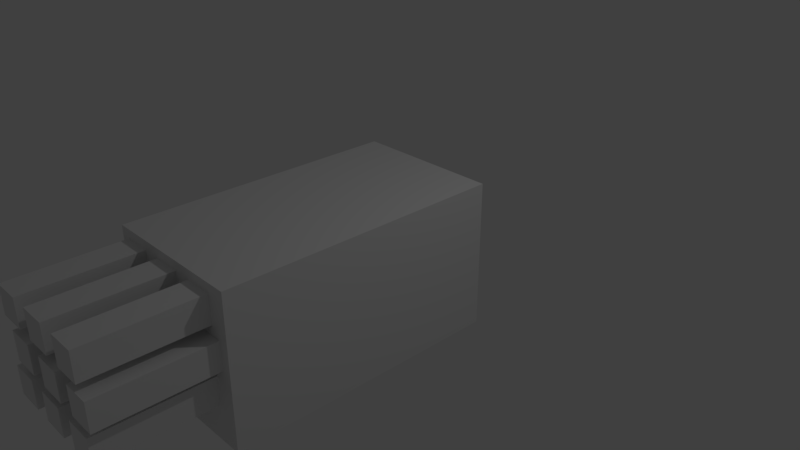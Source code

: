 # Source: launchertop.blend  (saved by Blender 2.79.0; exported with 4.5.12 LTS)
import bpy
from mathutils import Matrix  # noqa: F401  (used for matrix-valued properties, if any)

bpy.ops.wm.read_factory_settings(use_empty=True)
scene = bpy.context.scene
scene.name = 'Scene'

# ---- collections
col_collection_1 = bpy.data.collections.new('Collection 1'); scene.collection.children.link(col_collection_1)

# ---- materials (node trees are filled in below, after node groups)
mat_material = bpy.data.materials.new('Material')
mat_material.alpha_threshold = 0.0
mat_material.use_transparent_shadow = False
mat_material.roughness = 0.5
mat_material.line_color = (0.0, 0.0, 0.0, 1.0)

# ---- material node trees

# ---- world
world_world = bpy.data.worlds.new('World'); scene.world = world_world
world_world.color = (0.05088, 0.05088, 0.05088)
world_world.use_sun_shadow = False
world_world.sun_shadow_jitter_overblur = 0.0
world_world.cycles.sampling_method = 'MANUAL'

# ---- cameras
cam_camera = bpy.data.cameras.new('Camera')
cam_camera.clip_end = 100.0
cam_camera.lens = 35.0
cam_camera.sensor_width = 32.0
cam_camera.sensor_height = 18.0
cam_camera.ortho_scale = 7.314
cam_camera.dof.focus_distance = 0.0
cam_camera.dof.aperture_fstop = 128.0

# ---- lights
light_lamp = bpy.data.lights.new('Lamp', 'POINT')
light_lamp.transmission_factor = 0.0
light_lamp.cutoff_distance = 30.0
light_lamp.energy = 100.0
light_lamp.shadow_buffer_clip_start = 1.001
light_lamp.shadow_soft_size = 0.1
light_lamp.shadow_maximum_resolution = 0.006
light_lamp.use_absolute_resolution = True

# ---- meshes
me_cube = bpy.data.meshes.new('Cube')
me_cube.from_pydata([(1.0, 1.0, -1.0), (1.0, -1.0, -1.0), (-1.0, -1.0, -1.0), (-1.0, 1.0, -1.0), (1.0, 1.0, 1.0), (1.0, -1.0, 1.0), (-1.0, -1.0, 1.0), (-1.0, 1.0, 1.0), (1.0, -2.773, -1.0), (-1.0, -2.773, -1.0), (1.0, -2.773, 1.0), (-1.0, -2.773, 1.0), (-4.768e-07, -2.773, -1.0), (1.0, -2.773, -2.384e-07), (-1.0, -2.773, -2.384e-07), (-1.013e-06, -2.773, 1.0), (-7.749e-07, -2.773, -2.384e-07), (-0.5, -2.773, -1.0), (1.0, -2.773, 0.5), (-1.0, -2.773, 0.5), (-0.5, -2.773, 1.0), (0.5, -2.773, -1.0), (1.0, -2.773, -0.5), (-1.0, -2.773, -0.5), (0.5, -2.773, 1.0), (-0.5, -2.773, -2.384e-07), (0.5, -2.773, -2.384e-07), (-6.258e-07, -2.773, -0.5), (-8.941e-07, -2.773, 0.5), (0.5, -2.773, 0.5), (0.5, -2.773, -0.5), (-0.5, -2.773, -0.5), (-0.5, -2.773, 0.5), (-0.75, -2.773, -1.0), (1.0, -2.773, 0.75), (-1.0, -2.773, 0.75), (-0.75, -2.773, 1.0), (0.25, -2.773, -1.0), (1.0, -2.773, -0.25), (-1.0, -2.773, -0.25), (0.25, -2.773, 1.0), (-0.75, -2.773, -2.384e-07), (0.25, -2.773, -2.384e-07), (-5.513e-07, -2.773, -0.75), (-8.345e-07, -2.773, 0.25), (-0.25, -2.773, -1.0), (1.0, -2.773, 0.25), (-1.0, -2.773, 0.25), (-0.25, -2.773, 1.0), (0.75, -2.773, -1.0), (1.0, -2.773, -0.75), (-1.0, -2.773, -0.75), (0.75, -2.773, 1.0), (-0.25, -2.773, -2.384e-07), (0.75, -2.773, -2.384e-07), (-7.004e-07, -2.773, -0.25), (-9.537e-07, -2.773, 0.75), (0.25, -2.773, 0.5), (0.75, -2.773, 0.5), (0.5, -2.773, 0.25), (0.5, -2.773, 0.75), (0.25, -2.773, -0.5), (0.75, -2.773, -0.5), (0.5, -2.773, -0.75), (0.5, -2.773, -0.25), (-0.75, -2.773, -0.5), (-0.25, -2.773, -0.5), (-0.5, -2.773, -0.75), (-0.5, -2.773, -0.25), (-0.75, -2.773, 0.5), (-0.25, -2.773, 0.5), (-0.5, -2.773, 0.25), (-0.5, -2.773, 0.75), (-0.25, -2.773, 0.75), (-0.25, -2.773, 0.25), (-0.75, -2.773, 0.25), (-0.25, -2.773, -0.25), (-0.25, -2.773, -0.75), (-0.75, -2.773, -0.75), (0.75, -2.773, -0.25), (0.75, -2.773, -0.75), (0.25, -2.773, -0.75), (0.75, -2.773, 0.75), (0.75, -2.773, 0.25), (0.25, -2.773, 0.25), (0.25, -2.773, 0.75), (0.25, -2.773, -0.25), (-0.75, -2.773, -0.25), (-0.75, -2.773, 0.75), (-0.875, -2.773, -1.0), (1.0, -2.773, 0.875), (-1.0, -2.773, 0.875), (-0.875, -2.773, 1.0), (0.125, -2.773, -1.0), (1.0, -2.773, -0.125), (-1.0, -2.773, -0.125), (0.125, -2.773, 1.0), (-0.875, -2.773, -2.384e-07), (0.125, -2.773, -2.384e-07), (-5.141e-07, -2.773, -0.875), (-8.047e-07, -2.773, 0.125), (-0.375, -2.773, -1.0), (1.0, -2.773, 0.375), (-1.0, -2.773, 0.375), (-0.375, -2.773, 1.0), (0.625, -2.773, -1.0), (1.0, -2.773, -0.625), (-1.0, -2.773, -0.625), (0.625, -2.773, 1.0), (-0.375, -2.773, -2.384e-07), (0.625, -2.773, -2.384e-07), (-6.631e-07, -2.773, -0.375), (-9.239e-07, -2.773, 0.625), (0.125, -2.773, 0.5), (0.625, -2.773, 0.5), (0.5, -2.773, 0.125), (0.5, -2.773, 0.625), (0.125, -2.773, -0.5), (0.625, -2.773, -0.5), (0.5, -2.773, -0.875), (0.5, -2.773, -0.375), (-0.875, -2.773, -0.5), (-0.375, -2.773, -0.5), (-0.5, -2.773, -0.875), (-0.5, -2.773, -0.375), (-0.875, -2.773, 0.5), (-0.375, -2.773, 0.5), (-0.5, -2.773, 0.125), (-0.5, -2.773, 0.625), (-0.625, -2.773, -1.0), (1.0, -2.773, 0.625), (-1.0, -2.773, 0.625), (-0.625, -2.773, 1.0), (0.375, -2.773, -1.0), (1.0, -2.773, -0.375), (-1.0, -2.773, -0.375), (0.375, -2.773, 1.0), (-0.625, -2.773, -2.384e-07), (0.375, -2.773, -2.384e-07), (-5.886e-07, -2.773, -0.625), (-8.643e-07, -2.773, 0.375), (-0.125, -2.773, -1.0), (1.0, -2.773, 0.125), (-1.0, -2.773, 0.125), (-0.125, -2.773, 1.0), (0.875, -2.773, -1.0), (1.0, -2.773, -0.875), (-1.0, -2.773, -0.875), (0.875, -2.773, 1.0), (-0.125, -2.773, -2.384e-07), (0.875, -2.773, -2.384e-07), (-7.376e-07, -2.773, -0.125), (-9.835e-07, -2.773, 0.875), (0.375, -2.773, 0.5), (0.875, -2.773, 0.5), (0.5, -2.773, 0.375), (0.5, -2.773, 0.875), (0.375, -2.773, -0.5), (0.875, -2.773, -0.5), (0.5, -2.773, -0.625), (0.5, -2.773, -0.125), (-0.625, -2.773, -0.5), (-0.125, -2.773, -0.5), (-0.5, -2.773, -0.625), (-0.5, -2.773, -0.125), (-0.625, -2.773, 0.5), (-0.125, -2.773, 0.5), (-0.5, -2.773, 0.375), (-0.5, -2.773, 0.875), (-0.375, -2.773, 0.75), (-0.125, -2.773, 0.75), (-0.25, -2.773, 0.625), (-0.25, -2.773, 0.875), (-0.375, -2.773, 0.25), (-0.125, -2.773, 0.25), (-0.25, -2.773, 0.125), (-0.25, -2.773, 0.375), (-0.875, -2.773, 0.25), (-0.625, -2.773, 0.25), (-0.75, -2.773, 0.125), (-0.75, -2.773, 0.375), (-0.375, -2.773, -0.25), (-0.125, -2.773, -0.25), (-0.25, -2.773, -0.375), (-0.25, -2.773, -0.125), (-0.375, -2.773, -0.75), (-0.125, -2.773, -0.75), (-0.25, -2.773, -0.875), (-0.25, -2.773, -0.625), (-0.875, -2.773, -0.75), (-0.625, -2.773, -0.75), (-0.75, -2.773, -0.875), (-0.75, -2.773, -0.625), (0.625, -2.773, -0.25), (0.875, -2.773, -0.25), (0.75, -2.773, -0.375), (0.75, -2.773, -0.125), (0.625, -2.773, -0.75), (0.875, -2.773, -0.75), (0.75, -2.773, -0.875), (0.75, -2.773, -0.625), (0.125, -2.773, -0.75), (0.375, -2.773, -0.75), (0.25, -2.773, -0.875), (0.25, -2.773, -0.625), (0.625, -2.773, 0.75), (0.875, -2.773, 0.75), (0.75, -2.773, 0.625), (0.75, -2.773, 0.875), (0.625, -2.773, 0.25), (0.875, -2.773, 0.25), (0.75, -2.773, 0.125), (0.75, -2.773, 0.375), (0.125, -2.773, 0.25), (0.375, -2.773, 0.25), (0.25, -2.773, 0.125), (0.25, -2.773, 0.375), (0.125, -2.773, 0.75), (0.375, -2.773, 0.75), (0.25, -2.773, 0.625), (0.25, -2.773, 0.875), (0.125, -2.773, -0.25), (0.375, -2.773, -0.25), (0.25, -2.773, -0.375), (0.25, -2.773, -0.125), (-0.875, -2.773, -0.25), (-0.625, -2.773, -0.25), (-0.75, -2.773, -0.375), (-0.75, -2.773, -0.125), (-0.875, -2.773, 0.75), (-0.625, -2.773, 0.75), (-0.75, -2.773, 0.625), (-0.75, -2.773, 0.875), (-0.625, -2.773, 0.875), (-0.625, -2.773, 0.625), (-0.875, -2.773, 0.625), (-0.625, -2.773, -0.125), (-0.625, -2.773, -0.375), (-0.875, -2.773, -0.375), (0.375, -2.773, -0.125), (0.375, -2.773, -0.375), (0.125, -2.773, -0.375), (0.375, -2.773, 0.875), (0.375, -2.773, 0.625), (0.125, -2.773, 0.625), (0.375, -2.773, 0.375), (0.375, -2.773, 0.125), (0.125, -2.773, 0.125), (0.875, -2.773, 0.375), (0.875, -2.773, 0.125), (0.625, -2.773, 0.125), (0.875, -2.773, 0.875), (0.875, -2.773, 0.625), (0.625, -2.773, 0.625), (0.375, -2.773, -0.625), (0.375, -2.773, -0.875), (0.125, -2.773, -0.875), (0.875, -2.773, -0.625), (0.875, -2.773, -0.875), (0.625, -2.773, -0.875), (0.875, -2.773, -0.125), (0.875, -2.773, -0.375), (0.625, -2.773, -0.375), (-0.625, -2.773, -0.625), (-0.625, -2.773, -0.875), (-0.875, -2.773, -0.875), (-0.125, -2.773, -0.625), (-0.125, -2.773, -0.875), (-0.375, -2.773, -0.875), (-0.125, -2.773, -0.125), (-0.125, -2.773, -0.375), (-0.375, -2.773, -0.375), (-0.625, -2.773, 0.375), (-0.625, -2.773, 0.125), (-0.875, -2.773, 0.125), (-0.125, -2.773, 0.375), (-0.125, -2.773, 0.125), (-0.375, -2.773, 0.125), (-0.125, -2.773, 0.875), (-0.125, -2.773, 0.625), (-0.375, -2.773, 0.625), (-0.375, -2.773, 0.875), (-0.375, -2.773, 0.375), (-0.875, -2.773, 0.375), (-0.375, -2.773, -0.125), (-0.375, -2.773, -0.625), (-0.875, -2.773, -0.625), (0.625, -2.773, -0.125), (0.625, -2.773, -0.625), (0.125, -2.773, -0.625), (0.625, -2.773, 0.875), (0.625, -2.773, 0.375), (0.125, -2.773, 0.375), (0.125, -2.773, 0.875), (0.125, -2.773, -0.125), (-0.875, -2.773, -0.125), (-0.875, -2.773, 0.875), (-0.125, -3.455, 0.625), (-0.125, -3.455, 0.75), (-0.25, -3.455, 0.75), (-0.25, -3.455, 0.625), (-0.375, -3.455, 0.125), (-0.375, -3.455, 0.25), (-0.5, -3.455, 0.25), (-0.5, -3.455, 0.125), (-0.625, -3.455, 0.125), (-0.625, -3.455, 0.25), (-0.75, -3.455, 0.25), (-0.75, -3.455, 0.125), (-0.125, -3.455, -0.375), (-0.125, -3.455, -0.25), (-0.25, -3.455, -0.25), (-0.25, -3.455, -0.375), (0.625, -3.455, -0.375), (0.625, -3.455, -0.25), (0.5, -3.455, -0.25), (0.5, -3.455, -0.375), (0.625, -3.455, 0.625), (0.625, -3.455, 0.75), (0.5, -3.455, 0.75), (0.5, -3.455, 0.625), (0.625, -3.455, 0.125), (0.625, -3.455, 0.25), (0.5, -3.455, 0.25), (0.5, -3.455, 0.125), (0.875, -3.455, 0.125), (0.875, -3.455, 0.25), (0.75, -3.455, 0.25), (0.75, -3.455, 0.125), (0.125, -3.455, 0.125), (0.125, -3.455, 0.25), (-8.345e-07, -3.455, 0.25), (-8.047e-07, -3.455, 0.125), (0.125, -3.455, 0.625), (0.125, -3.455, 0.75), (-9.537e-07, -3.455, 0.75), (-9.239e-07, -3.455, 0.625), (0.125, -3.455, -0.375), (0.125, -3.455, -0.25), (-7.004e-07, -3.455, -0.25), (-6.631e-07, -3.455, -0.375), (-0.625, -3.455, -0.375), (-0.625, -3.455, -0.25), (-0.75, -3.455, -0.25), (-0.75, -3.455, -0.375), (-0.625, -3.455, 0.625), (-0.625, -3.455, 0.75), (-0.75, -3.455, 0.75), (-0.75, -3.455, 0.625), (-0.625, -3.455, 0.75), (-0.625, -3.455, 0.875), (-0.75, -3.455, 0.875), (-0.75, -3.455, 0.75), (-0.5, -3.455, 0.75), (-0.5, -3.455, 0.875), (-0.625, -3.455, 0.875), (-0.625, -3.455, 0.75), (-0.625, -3.455, 0.5), (-0.625, -3.455, 0.625), (-0.75, -3.455, 0.625), (-0.75, -3.455, 0.5), (-0.5, -3.455, 0.5), (-0.5, -3.455, 0.625), (-0.625, -3.455, 0.625), (-0.625, -3.455, 0.5), (-0.5, -3.455, 0.625), (-0.5, -3.455, 0.75), (-0.625, -3.455, 0.75), (-0.625, -3.455, 0.625), (-0.75, -3.455, 0.5), (-0.75, -3.455, 0.625), (-0.875, -3.455, 0.625), (-0.875, -3.455, 0.5), (-0.75, -3.455, 0.625), (-0.75, -3.455, 0.75), (-0.875, -3.455, 0.75), (-0.875, -3.455, 0.625), (-0.625, -3.455, -0.25), (-0.625, -3.455, -0.125), (-0.75, -3.455, -0.125), (-0.75, -3.455, -0.25), (-0.5, -3.455, -0.25), (-0.5, -3.455, -0.125), (-0.625, -3.455, -0.125), (-0.625, -3.455, -0.25), (-0.625, -3.455, -0.5), (-0.625, -3.455, -0.375), (-0.75, -3.455, -0.375), (-0.75, -3.455, -0.5), (-0.5, -3.455, -0.5), (-0.5, -3.455, -0.375), (-0.625, -3.455, -0.375), (-0.625, -3.455, -0.5), (-0.5, -3.455, -0.375), (-0.5, -3.455, -0.25), (-0.625, -3.455, -0.25), (-0.625, -3.455, -0.375), (-0.75, -3.455, -0.5), (-0.75, -3.455, -0.375), (-0.875, -3.455, -0.375), (-0.875, -3.455, -0.5), (-0.75, -3.455, -0.375), (-0.75, -3.455, -0.25), (-0.875, -3.455, -0.25), (-0.875, -3.455, -0.375), (0.5, -3.455, -0.25), (0.5, -3.455, -0.125), (0.375, -3.455, -0.125), (0.375, -3.455, -0.25), (0.5, -3.455, -0.5), (0.5, -3.455, -0.375), (0.375, -3.455, -0.375), (0.375, -3.455, -0.5), (0.5, -3.455, -0.375), (0.5, -3.455, -0.25), (0.375, -3.455, -0.25), (0.375, -3.455, -0.375), (0.125, -3.455, -0.5), (0.125, -3.455, -0.375), (-6.631e-07, -3.455, -0.375), (-6.258e-07, -3.455, -0.5), (0.5, -3.455, 0.75), (0.5, -3.455, 0.875), (0.375, -3.455, 0.875), (0.375, -3.455, 0.75), (0.5, -3.455, 0.5), (0.5, -3.455, 0.625), (0.375, -3.455, 0.625), (0.375, -3.455, 0.5), (0.5, -3.455, 0.625), (0.5, -3.455, 0.75), (0.375, -3.455, 0.75), (0.375, -3.455, 0.625), (0.125, -3.455, 0.5), (0.125, -3.455, 0.625), (-9.239e-07, -3.455, 0.625), (-8.941e-07, -3.455, 0.5), (0.125, -3.455, -2.384e-07), (0.125, -3.455, 0.125), (-8.047e-07, -3.455, 0.125), (-7.749e-07, -3.455, -2.384e-07), (0.25, -3.455, -2.384e-07), (0.25, -3.455, 0.125), (0.125, -3.455, 0.125), (0.125, -3.455, -2.384e-07), (0.25, -3.455, 0.125), (0.25, -3.455, 0.25), (0.125, -3.455, 0.25), (0.125, -3.455, 0.125), (0.875, -3.455, 0.25), (0.875, -3.455, 0.375), (0.75, -3.455, 0.375), (0.75, -3.455, 0.25), (0.875, -3.455, -8.891e-07), (0.875, -3.455, 0.125), (0.75, -3.455, 0.125), (0.75, -3.455, -8.891e-07), (0.625, -3.455, -2.384e-07), (0.625, -3.455, 0.125), (0.5, -3.455, 0.125), (0.5, -3.455, -2.384e-07), (0.75, -3.455, -2.384e-07), (0.75, -3.455, 0.125), (0.625, -3.455, 0.125), (0.625, -3.455, -2.384e-07), (0.75, -3.455, 0.125), (0.75, -3.455, 0.25), (0.625, -3.455, 0.25), (0.625, -3.455, 0.125), (0.625, -3.455, 0.5), (0.625, -3.455, 0.625), (0.5, -3.455, 0.625), (0.5, -3.455, 0.5), (0.75, -3.455, 0.5), (0.75, -3.455, 0.625), (0.625, -3.455, 0.625), (0.625, -3.455, 0.5), (0.75, -3.455, 0.625), (0.75, -3.455, 0.75), (0.625, -3.455, 0.75), (0.625, -3.455, 0.625), (0.625, -3.455, -0.5), (0.625, -3.455, -0.375), (0.5, -3.455, -0.375), (0.5, -3.455, -0.5), (0.75, -3.455, -0.5), (0.75, -3.455, -0.375), (0.625, -3.455, -0.375), (0.625, -3.455, -0.5), (0.75, -3.455, -0.375), (0.75, -3.455, -0.25), (0.625, -3.455, -0.25), (0.625, -3.455, -0.375), (-0.125, -3.455, -0.25), (-0.125, -3.455, -0.125), (-0.25, -3.455, -0.125), (-0.25, -3.455, -0.25), (-7.004e-07, -3.455, -0.25), (-7.376e-07, -3.455, -0.125), (-0.125, -3.455, -0.125), (-0.125, -3.455, -0.25), (-0.125, -3.455, -0.5), (-0.125, -3.455, -0.375), (-0.25, -3.455, -0.375), (-0.25, -3.455, -0.5), (-6.258e-07, -3.455, -0.5), (-6.631e-07, -3.455, -0.375), (-0.125, -3.455, -0.375), (-0.125, -3.455, -0.5), (-6.631e-07, -3.455, -0.375), (-7.004e-07, -3.455, -0.25), (-0.125, -3.455, -0.25), (-0.125, -3.455, -0.375), (-0.625, -3.455, 0.25), (-0.625, -3.455, 0.375), (-0.75, -3.455, 0.375), (-0.75, -3.455, 0.25), (-0.5, -3.455, 0.25), (-0.5, -3.455, 0.375), (-0.625, -3.455, 0.375), (-0.625, -3.455, 0.25), (-0.625, -3.455, -2.384e-07), (-0.625, -3.455, 0.125), (-0.75, -3.455, 0.125), (-0.75, -3.455, -2.384e-07), (-0.5, -3.455, -2.384e-07), (-0.5, -3.455, 0.125), (-0.625, -3.455, 0.125), (-0.625, -3.455, -2.384e-07), (-0.5, -3.455, 0.125), (-0.5, -3.455, 0.25), (-0.625, -3.455, 0.25), (-0.625, -3.455, 0.125), (-8.345e-07, -3.455, 0.25), (-8.643e-07, -3.455, 0.375), (-0.125, -3.455, 0.375), (-0.125, -3.455, 0.25), (-7.749e-07, -3.455, -2.384e-07), (-8.047e-07, -3.455, 0.125), (-0.125, -3.455, 0.125), (-0.125, -3.455, -2.384e-07), (-8.047e-07, -3.455, 0.125), (-8.345e-07, -3.455, 0.25), (-0.125, -3.455, 0.25), (-0.125, -3.455, 0.125), (-0.375, -3.455, -2.384e-07), (-0.375, -3.455, 0.125), (-0.5, -3.455, 0.125), (-0.5, -3.455, -2.384e-07), (-0.125, -3.455, 0.75), (-0.125, -3.455, 0.875), (-0.25, -3.455, 0.875), (-0.25, -3.455, 0.75), (-9.537e-07, -3.455, 0.75), (-9.835e-07, -3.455, 0.875), (-0.125, -3.455, 0.875), (-0.125, -3.455, 0.75), (-0.125, -3.455, 0.5), (-0.125, -3.455, 0.625), (-0.25, -3.455, 0.625), (-0.25, -3.455, 0.5), (-8.941e-07, -3.455, 0.5), (-9.239e-07, -3.455, 0.625), (-0.125, -3.455, 0.625), (-0.125, -3.455, 0.5), (-9.239e-07, -3.455, 0.625), (-9.537e-07, -3.455, 0.75), (-0.125, -3.455, 0.75), (-0.125, -3.455, 0.625), (-0.375, -3.455, 0.25), (-0.375, -3.455, 0.375), (-0.5, -3.455, 0.375), (-0.5, -3.455, 0.25), (0.625, -3.455, -0.25), (0.625, -3.455, -0.125), (0.5, -3.455, -0.125), (0.5, -3.455, -0.25), (0.75, -3.455, -0.25), (0.75, -3.455, -0.125), (0.625, -3.455, -0.125), (0.625, -3.455, -0.25), (0.625, -3.455, 0.75), (0.625, -3.455, 0.875), (0.5, -3.455, 0.875), (0.5, -3.455, 0.75), (0.75, -3.455, 0.75), (0.75, -3.455, 0.875), (0.625, -3.455, 0.875), (0.625, -3.455, 0.75), (0.625, -3.455, 0.25), (0.625, -3.455, 0.375), (0.5, -3.455, 0.375), (0.5, -3.455, 0.25), (0.75, -3.455, 0.25), (0.75, -3.455, 0.375), (0.625, -3.455, 0.375), (0.625, -3.455, 0.25), (0.125, -3.455, 0.25), (0.125, -3.455, 0.375), (-8.643e-07, -3.455, 0.375), (-8.345e-07, -3.455, 0.25), (0.25, -3.455, 0.25), (0.25, -3.455, 0.375), (0.125, -3.455, 0.375), (0.125, -3.455, 0.25), (0.125, -3.455, 0.75), (0.125, -3.455, 0.875), (-9.835e-07, -3.455, 0.875), (-9.537e-07, -3.455, 0.75), (0.125, -3.455, -0.25), (0.125, -3.455, -0.125), (-7.376e-07, -3.455, -0.125), (-7.004e-07, -3.455, -0.25), (-0.75, -3.455, -0.25), (-0.75, -3.455, -0.125), (-0.875, -3.455, -0.125), (-0.875, -3.455, -0.25), (-0.75, -3.455, 0.75), (-0.75, -3.455, 0.875), (-0.875, -3.455, 0.875), (-0.875, -3.455, 0.75), (-0.125, -4.216, 0.625), (-0.125, -4.216, 0.75), (-0.25, -4.216, 0.75), (-0.25, -4.216, 0.625), (-0.375, -4.216, 0.125), (-0.375, -4.216, 0.25), (-0.5, -4.216, 0.25), (-0.5, -4.216, 0.125), (-0.625, -4.216, 0.125), (-0.625, -4.216, 0.25), (-0.75, -4.216, 0.25), (-0.75, -4.216, 0.125), (-0.125, -4.216, -0.375), (-0.125, -4.216, -0.25), (-0.25, -4.216, -0.25), (-0.25, -4.216, -0.375), (0.625, -4.216, -0.375), (0.625, -4.216, -0.25), (0.5, -4.216, -0.25), (0.5, -4.216, -0.375), (0.625, -4.216, 0.625), (0.625, -4.216, 0.75), (0.5, -4.216, 0.75), (0.5, -4.216, 0.625), (0.625, -4.216, 0.125), (0.625, -4.216, 0.25), (0.5, -4.216, 0.25), (0.5, -4.216, 0.125), (0.875, -4.216, 0.125), (0.875, -4.216, 0.25), (0.75, -4.216, 0.25), (0.75, -4.216, 0.125), (0.125, -4.216, 0.125), (0.125, -4.216, 0.25), (-8.345e-07, -4.216, 0.25), (-8.047e-07, -4.216, 0.125), (0.125, -4.216, 0.625), (0.125, -4.216, 0.75), (-9.537e-07, -4.216, 0.75), (-9.239e-07, -4.216, 0.625), (0.125, -4.216, -0.375), (0.125, -4.216, -0.25), (-7.004e-07, -4.216, -0.25), (-6.631e-07, -4.216, -0.375), (-0.625, -4.216, -0.375), (-0.625, -4.216, -0.25), (-0.75, -4.216, -0.25), (-0.75, -4.216, -0.375), (-0.625, -4.216, 0.625), (-0.625, -4.216, 0.75), (-0.75, -4.216, 0.75), (-0.75, -4.216, 0.625), (-0.625, -4.216, 0.75), (-0.625, -4.216, 0.875), (-0.75, -4.216, 0.875), (-0.75, -4.216, 0.75), (-0.5, -4.216, 0.75), (-0.5, -4.216, 0.875), (-0.625, -4.216, 0.875), (-0.625, -4.216, 0.75), (-0.625, -4.216, 0.5), (-0.625, -4.216, 0.625), (-0.75, -4.216, 0.625), (-0.75, -4.216, 0.5), (-0.5, -4.216, 0.5), (-0.5, -4.216, 0.625), (-0.625, -4.216, 0.625), (-0.625, -4.216, 0.5), (-0.5, -4.216, 0.625), (-0.5, -4.216, 0.75), (-0.625, -4.216, 0.75), (-0.625, -4.216, 0.625), (-0.75, -4.216, 0.5), (-0.75, -4.216, 0.625), (-0.875, -4.216, 0.625), (-0.875, -4.216, 0.5), (-0.75, -4.216, 0.625), (-0.75, -4.216, 0.75), (-0.875, -4.216, 0.75), (-0.875, -4.216, 0.625), (-0.625, -4.216, -0.25), (-0.625, -4.216, -0.125), (-0.75, -4.216, -0.125), (-0.75, -4.216, -0.25), (-0.5, -4.216, -0.25), (-0.5, -4.216, -0.125), (-0.625, -4.216, -0.125), (-0.625, -4.216, -0.25), (-0.625, -4.216, -0.5), (-0.625, -4.216, -0.375), (-0.75, -4.216, -0.375), (-0.75, -4.216, -0.5), (-0.5, -4.216, -0.5), (-0.5, -4.216, -0.375), (-0.625, -4.216, -0.375), (-0.625, -4.216, -0.5), (-0.5, -4.216, -0.375), (-0.5, -4.216, -0.25), (-0.625, -4.216, -0.25), (-0.625, -4.216, -0.375), (-0.75, -4.216, -0.5), (-0.75, -4.216, -0.375), (-0.875, -4.216, -0.375), (-0.875, -4.216, -0.5), (-0.75, -4.216, -0.375), (-0.75, -4.216, -0.25), (-0.875, -4.216, -0.25), (-0.875, -4.216, -0.375), (0.5, -4.216, -0.25), (0.5, -4.216, -0.125), (0.375, -4.216, -0.125), (0.375, -4.216, -0.25), (0.5, -4.216, -0.5), (0.5, -4.216, -0.375), (0.375, -4.216, -0.375), (0.375, -4.216, -0.5), (0.5, -4.216, -0.375), (0.5, -4.216, -0.25), (0.375, -4.216, -0.25), (0.375, -4.216, -0.375), (0.125, -4.216, -0.5), (0.125, -4.216, -0.375), (-6.631e-07, -4.216, -0.375), (-6.258e-07, -4.216, -0.5), (0.5, -4.216, 0.75), (0.5, -4.216, 0.875), (0.375, -4.216, 0.875), (0.375, -4.216, 0.75), (0.5, -4.216, 0.5), (0.5, -4.216, 0.625), (0.375, -4.216, 0.625), (0.375, -4.216, 0.5), (0.5, -4.216, 0.625), (0.5, -4.216, 0.75), (0.375, -4.216, 0.75), (0.375, -4.216, 0.625), (0.125, -4.216, 0.5), (0.125, -4.216, 0.625), (-9.239e-07, -4.216, 0.625), (-8.941e-07, -4.216, 0.5), (0.125, -4.216, -2.384e-07), (0.125, -4.216, 0.125), (-8.047e-07, -4.216, 0.125), (-7.749e-07, -4.216, -2.384e-07), (0.25, -4.216, -2.384e-07), (0.25, -4.216, 0.125), (0.125, -4.216, 0.125), (0.125, -4.216, -2.384e-07), (0.25, -4.216, 0.125), (0.25, -4.216, 0.25), (0.125, -4.216, 0.25), (0.125, -4.216, 0.125), (0.875, -4.216, 0.25), (0.875, -4.216, 0.375), (0.75, -4.216, 0.375), (0.75, -4.216, 0.25), (0.875, -4.216, -1.615e-06), (0.875, -4.216, 0.125), (0.75, -4.216, 0.125), (0.75, -4.216, -1.615e-06), (0.625, -4.216, -2.384e-07), (0.625, -4.216, 0.125), (0.5, -4.216, 0.125), (0.5, -4.216, -2.384e-07), (0.75, -4.216, -2.384e-07), (0.75, -4.216, 0.125), (0.625, -4.216, 0.125), (0.625, -4.216, -2.384e-07), (0.75, -4.216, 0.125), (0.75, -4.216, 0.25), (0.625, -4.216, 0.25), (0.625, -4.216, 0.125), (0.625, -4.216, 0.5), (0.625, -4.216, 0.625), (0.5, -4.216, 0.625), (0.5, -4.216, 0.5), (0.75, -4.216, 0.5), (0.75, -4.216, 0.625), (0.625, -4.216, 0.625), (0.625, -4.216, 0.5), (0.75, -4.216, 0.625), (0.75, -4.216, 0.75), (0.625, -4.216, 0.75), (0.625, -4.216, 0.625), (0.625, -4.216, -0.5), (0.625, -4.216, -0.375), (0.5, -4.216, -0.375), (0.5, -4.216, -0.5), (0.75, -4.216, -0.5), (0.75, -4.216, -0.375), (0.625, -4.216, -0.375), (0.625, -4.216, -0.5), (0.75, -4.216, -0.375), (0.75, -4.216, -0.25), (0.625, -4.216, -0.25), (0.625, -4.216, -0.375), (-0.125, -4.216, -0.25), (-0.125, -4.216, -0.125), (-0.25, -4.216, -0.125), (-0.25, -4.216, -0.25), (-7.004e-07, -4.216, -0.25), (-7.376e-07, -4.216, -0.125), (-0.125, -4.216, -0.125), (-0.125, -4.216, -0.25), (-0.125, -4.216, -0.5), (-0.125, -4.216, -0.375), (-0.25, -4.216, -0.375), (-0.25, -4.216, -0.5), (-6.258e-07, -4.216, -0.5), (-6.631e-07, -4.216, -0.375), (-0.125, -4.216, -0.375), (-0.125, -4.216, -0.5), (-6.631e-07, -4.216, -0.375), (-7.004e-07, -4.216, -0.25), (-0.125, -4.216, -0.25), (-0.125, -4.216, -0.375), (-0.625, -4.216, 0.25), (-0.625, -4.216, 0.375), (-0.75, -4.216, 0.375), (-0.75, -4.216, 0.25), (-0.5, -4.216, 0.25), (-0.5, -4.216, 0.375), (-0.625, -4.216, 0.375), (-0.625, -4.216, 0.25), (-0.625, -4.216, -2.384e-07), (-0.625, -4.216, 0.125), (-0.75, -4.216, 0.125), (-0.75, -4.216, -2.384e-07), (-0.5, -4.216, -2.384e-07), (-0.5, -4.216, 0.125), (-0.625, -4.216, 0.125), (-0.625, -4.216, -2.384e-07), (-0.5, -4.216, 0.125), (-0.5, -4.216, 0.25), (-0.625, -4.216, 0.25), (-0.625, -4.216, 0.125), (-8.345e-07, -4.216, 0.25), (-8.643e-07, -4.216, 0.375), (-0.125, -4.216, 0.375), (-0.125, -4.216, 0.25), (-7.749e-07, -4.216, -2.384e-07), (-8.047e-07, -4.216, 0.125), (-0.125, -4.216, 0.125), (-0.125, -4.216, -2.384e-07), (-8.047e-07, -4.216, 0.125), (-8.345e-07, -4.216, 0.25), (-0.125, -4.216, 0.25), (-0.125, -4.216, 0.125), (-0.375, -4.216, -2.384e-07), (-0.375, -4.216, 0.125), (-0.5, -4.216, 0.125), (-0.5, -4.216, -2.384e-07), (-0.125, -4.216, 0.75), (-0.125, -4.216, 0.875), (-0.25, -4.216, 0.875), (-0.25, -4.216, 0.75), (-9.537e-07, -4.216, 0.75), (-9.835e-07, -4.216, 0.875), (-0.125, -4.216, 0.875), (-0.125, -4.216, 0.75), (-0.125, -4.216, 0.5), (-0.125, -4.216, 0.625), (-0.25, -4.216, 0.625), (-0.25, -4.216, 0.5), (-8.941e-07, -4.216, 0.5), (-9.239e-07, -4.216, 0.625), (-0.125, -4.216, 0.625), (-0.125, -4.216, 0.5), (-9.239e-07, -4.216, 0.625), (-9.537e-07, -4.216, 0.75), (-0.125, -4.216, 0.75), (-0.125, -4.216, 0.625), (-0.375, -4.216, 0.25), (-0.375, -4.216, 0.375), (-0.5, -4.216, 0.375), (-0.5, -4.216, 0.25), (0.625, -4.216, -0.25), (0.625, -4.216, -0.125), (0.5, -4.216, -0.125), (0.5, -4.216, -0.25), (0.75, -4.216, -0.25), (0.75, -4.216, -0.125), (0.625, -4.216, -0.125), (0.625, -4.216, -0.25), (0.625, -4.216, 0.75), (0.625, -4.216, 0.875), (0.5, -4.216, 0.875), (0.5, -4.216, 0.75), (0.75, -4.216, 0.75), (0.75, -4.216, 0.875), (0.625, -4.216, 0.875), (0.625, -4.216, 0.75), (0.625, -4.216, 0.25), (0.625, -4.216, 0.375), (0.5, -4.216, 0.375), (0.5, -4.216, 0.25), (0.75, -4.216, 0.25), (0.75, -4.216, 0.375), (0.625, -4.216, 0.375), (0.625, -4.216, 0.25), (0.125, -4.216, 0.25), (0.125, -4.216, 0.375), (-8.643e-07, -4.216, 0.375), (-8.345e-07, -4.216, 0.25), (0.25, -4.216, 0.25), (0.25, -4.216, 0.375), (0.125, -4.216, 0.375), (0.125, -4.216, 0.25), (0.125, -4.216, 0.75), (0.125, -4.216, 0.875), (-9.835e-07, -4.216, 0.875), (-9.537e-07, -4.216, 0.75), (0.125, -4.216, -0.25), (0.125, -4.216, -0.125), (-7.376e-07, -4.216, -0.125), (-7.004e-07, -4.216, -0.25), (-0.75, -4.216, -0.25), (-0.75, -4.216, -0.125), (-0.875, -4.216, -0.125), (-0.875, -4.216, -0.25), (-0.75, -4.216, 0.75), (-0.75, -4.216, 0.875), (-0.875, -4.216, 0.875), (-0.875, -4.216, 0.75)], [], [(0, 1, 2, 3), (4, 7, 6, 5), (0, 4, 5, 1), (5, 6, 11, 92, 36, 132, 20, 104, 48, 144, 15, 96, 40, 136, 24, 108, 52, 148, 10), (2, 6, 7, 3), (4, 0, 3, 7), (296, 92, 11, 91), (6, 2, 9, 147, 51, 107, 23, 135, 39, 95, 14, 143, 47, 103, 19, 131, 35, 91, 11), (1, 5, 10, 90, 34, 130, 18, 102, 46, 142, 13, 94, 38, 134, 22, 106, 50, 146, 8), (2, 1, 8, 145, 49, 105, 21, 133, 37, 93, 12, 141, 45, 101, 17, 129, 33, 89, 9), (295, 97, 14, 95), (294, 98, 16, 151), (293, 96, 15, 152), (292, 113, 28, 140), (291, 114, 29, 155), (290, 108, 24, 156), (289, 117, 27, 139), (288, 118, 30, 159), (287, 110, 26, 160), (286, 121, 23, 107), (285, 122, 31, 163), (284, 109, 25, 164), (283, 125, 19, 103), (282, 126, 32, 167), (281, 104, 20, 168), (280, 169, 72, 128), (685, 686, 687, 688), (278, 144, 48, 172), (357, 681, 684, 360), (276, 174, 74, 175), (275, 166, 70, 176), (274, 177, 47, 143), (360, 684, 683, 359), (272, 165, 69, 180), (271, 181, 68, 124), (359, 683, 682, 358), (269, 149, 53, 184), (268, 185, 67, 123), (267, 186, 77, 187), (266, 162, 66, 188), (265, 189, 51, 147), (264, 190, 78, 191), (263, 161, 65, 192), (358, 682, 681, 357), (261, 194, 79, 195), (260, 150, 54, 196), (259, 197, 63, 119), (258, 198, 80, 199), (257, 158, 62, 200), (256, 201, 43, 99), (255, 202, 81, 203), (254, 157, 61, 204), (681, 682, 683, 684), (252, 206, 82, 207), (251, 148, 52, 208), (353, 677, 680, 356), (356, 680, 679, 355), (248, 154, 58, 212), (355, 679, 678, 354), (246, 214, 84, 215), (245, 153, 57, 216), (354, 678, 677, 353), (243, 218, 85, 219), (242, 136, 40, 220), (677, 678, 679, 680), (240, 222, 86, 223), (239, 138, 42, 224), (238, 225, 39, 135), (349, 673, 676, 352), (236, 137, 41, 228), (235, 229, 35, 131), (352, 676, 675, 351), (233, 132, 36, 232), (351, 675, 674, 350), (350, 674, 673, 349), (168, 20, 132, 233), (673, 674, 675, 676), (345, 669, 672, 348), (348, 672, 671, 347), (125, 235, 131, 19), (347, 671, 670, 346), (346, 670, 669, 345), (669, 670, 671, 672), (341, 665, 668, 344), (164, 25, 137, 236), (344, 668, 667, 343), (343, 667, 666, 342), (342, 666, 665, 341), (121, 238, 135, 23), (665, 666, 667, 668), (337, 661, 664, 340), (222, 239, 224, 86), (340, 664, 663, 339), (160, 26, 138, 239), (157, 240, 223, 61), (339, 663, 662, 338), (338, 662, 661, 337), (661, 662, 663, 664), (61, 223, 241, 117), (223, 86, 221, 241), (218, 242, 220, 85), (333, 657, 660, 336), (156, 24, 136, 242), (153, 243, 219, 57), (336, 660, 659, 335), (335, 659, 658, 334), (334, 658, 657, 333), (57, 219, 244, 113), (219, 85, 217, 244), (214, 245, 216, 84), (59, 155, 245, 214), (155, 29, 153, 245), (138, 246, 215, 42), (26, 115, 246, 138), (115, 59, 214, 246), (657, 658, 659, 660), (329, 653, 656, 332), (332, 656, 655, 331), (331, 655, 654, 330), (46, 102, 248, 210), (102, 18, 154, 248), (330, 654, 653, 329), (13, 142, 249, 150), (142, 46, 210, 249), (653, 654, 655, 656), (325, 649, 652, 328), (328, 652, 651, 327), (206, 251, 208, 82), (34, 90, 251, 206), (90, 10, 148, 251), (154, 252, 207, 58), (18, 130, 252, 154), (130, 34, 206, 252), (327, 651, 650, 326), (326, 650, 649, 325), (649, 650, 651, 652), (202, 254, 204, 81), (63, 159, 254, 202), (159, 30, 157, 254), (133, 255, 203, 37), (21, 119, 255, 133), (119, 63, 202, 255), (93, 256, 99, 12), (37, 203, 256, 93), (203, 81, 201, 256), (198, 257, 200, 80), (50, 106, 257, 198), (106, 22, 158, 257), (145, 258, 199, 49), (8, 146, 258, 145), (146, 50, 198, 258), (105, 259, 119, 21), (49, 199, 259, 105), (199, 80, 197, 259), (194, 260, 196, 79), (38, 94, 260, 194), (94, 13, 150, 260), (158, 261, 195, 62), (22, 134, 261, 158), (134, 38, 194, 261), (321, 645, 648, 324), (324, 648, 647, 323), (323, 647, 646, 322), (190, 263, 192, 78), (67, 163, 263, 190), (163, 31, 161, 263), (129, 264, 191, 33), (17, 123, 264, 129), (123, 67, 190, 264), (89, 265, 147, 9), (33, 191, 265, 89), (191, 78, 189, 265), (186, 266, 188, 77), (43, 139, 266, 186), (139, 27, 162, 266), (141, 267, 187, 45), (12, 99, 267, 141), (99, 43, 186, 267), (101, 268, 123, 17), (45, 187, 268, 101), (187, 77, 185, 268), (322, 646, 645, 321), (645, 646, 647, 648), (151, 16, 149, 269), (317, 641, 644, 320), (320, 644, 643, 319), (319, 643, 642, 318), (122, 271, 124, 31), (66, 183, 271, 122), (183, 76, 181, 271), (318, 642, 641, 317), (641, 642, 643, 644), (167, 32, 165, 272), (313, 637, 640, 316), (316, 640, 639, 315), (315, 639, 638, 314), (97, 274, 143, 14), (41, 179, 274, 97), (179, 75, 177, 274), (174, 275, 176, 74), (314, 638, 637, 313), (140, 28, 166, 275), (149, 276, 175, 53), (637, 638, 639, 640), (309, 633, 636, 312), (312, 636, 635, 311), (53, 175, 277, 109), (175, 74, 173, 277), (311, 635, 634, 310), (310, 634, 633, 309), (152, 15, 144, 278), (633, 634, 635, 636), (305, 629, 632, 308), (308, 632, 631, 307), (126, 280, 128, 32), (70, 171, 280, 126), (171, 73, 169, 280), (169, 281, 168, 72), (73, 172, 281, 169), (172, 48, 104, 281), (307, 631, 630, 306), (74, 176, 282, 173), (176, 70, 126, 282), (177, 283, 103, 47), (75, 180, 283, 177), (180, 69, 125, 283), (181, 284, 164, 68), (76, 184, 284, 181), (184, 53, 109, 284), (185, 285, 163, 67), (77, 188, 285, 185), (188, 66, 122, 285), (189, 286, 107, 51), (78, 192, 286, 189), (192, 65, 121, 286), (306, 630, 629, 305), (629, 630, 631, 632), (196, 54, 110, 287), (197, 288, 159, 63), (80, 200, 288, 197), (200, 62, 118, 288), (201, 289, 139, 43), (81, 204, 289, 201), (204, 61, 117, 289), (301, 625, 628, 304), (304, 628, 627, 303), (208, 52, 108, 290), (303, 627, 626, 302), (302, 626, 625, 301), (212, 58, 114, 291), (625, 626, 627, 628), (297, 621, 624, 300), (216, 57, 113, 292), (300, 624, 623, 299), (85, 220, 293, 217), (220, 40, 96, 293), (299, 623, 622, 298), (86, 224, 294, 221), (224, 42, 98, 294), (225, 295, 95, 39), (298, 622, 621, 297), (228, 41, 97, 295), (229, 296, 91, 35), (621, 622, 623, 624), (232, 36, 92, 296), (170, 298, 297, 279), (73, 299, 298, 170), (171, 300, 299, 73), (279, 297, 300, 171), (173, 302, 301, 277), (71, 303, 302, 173), (127, 304, 303, 71), (277, 301, 304, 127), (178, 306, 305, 273), (75, 307, 306, 178), (179, 308, 307, 75), (273, 305, 308, 179), (182, 310, 309, 270), (76, 311, 310, 182), (183, 312, 311, 76), (270, 309, 312, 183), (193, 314, 313, 262), (64, 315, 314, 193), (120, 316, 315, 64), (262, 313, 316, 120), (205, 318, 317, 253), (60, 319, 318, 205), (116, 320, 319, 60), (253, 317, 320, 116), (209, 322, 321, 250), (59, 323, 322, 209), (115, 324, 323, 59), (250, 321, 324, 115), (210, 326, 325, 249), (83, 327, 326, 210), (211, 328, 327, 83), (249, 325, 328, 211), (213, 330, 329, 247), (44, 331, 330, 213), (100, 332, 331, 44), (247, 329, 332, 100), (217, 334, 333, 244), (56, 335, 334, 217), (112, 336, 335, 56), (244, 333, 336, 112), (221, 338, 337, 241), (55, 339, 338, 221), (111, 340, 339, 55), (241, 337, 340, 111), (226, 342, 341, 237), (87, 343, 342, 226), (227, 344, 343, 87), (237, 341, 344, 227), (230, 346, 345, 234), (88, 347, 346, 230), (231, 348, 347, 88), (234, 345, 348, 231), (233, 350, 349, 230), (232, 351, 350, 233), (88, 352, 351, 232), (230, 349, 352, 88), (168, 354, 353, 72), (233, 355, 354, 168), (230, 356, 355, 233), (72, 353, 356, 230), (234, 358, 357, 165), (231, 359, 358, 234), (69, 360, 359, 231), (165, 357, 360, 69), (128, 362, 361, 32), (234, 363, 362, 128), (165, 364, 363, 234), (32, 361, 364, 165), (72, 366, 365, 128), (230, 367, 366, 72), (234, 368, 367, 230), (128, 365, 368, 234), (231, 370, 369, 69), (235, 371, 370, 231), (125, 372, 371, 235), (69, 369, 372, 125), (88, 374, 373, 231), (229, 375, 374, 88), (235, 376, 375, 229), (231, 373, 376, 235), (236, 378, 377, 226), (228, 379, 378, 236), (87, 380, 379, 228), (226, 377, 380, 87), (164, 382, 381, 68), (236, 383, 382, 164), (226, 384, 383, 236), (68, 381, 384, 226), (237, 386, 385, 161), (227, 387, 386, 237), (65, 388, 387, 227), (161, 385, 388, 65), (124, 390, 389, 31), (237, 391, 390, 124), (161, 392, 391, 237), (31, 389, 392, 161), (68, 394, 393, 124), (226, 395, 394, 68), (237, 396, 395, 226), (124, 393, 396, 237), (227, 398, 397, 65), (238, 399, 398, 227), (121, 400, 399, 238), (65, 397, 400, 121), (87, 402, 401, 227), (225, 403, 402, 87), (238, 404, 403, 225), (227, 401, 404, 238), (160, 406, 405, 64), (239, 407, 406, 160), (222, 408, 407, 239), (64, 405, 408, 222), (120, 410, 409, 30), (240, 411, 410, 120), (157, 412, 411, 240), (30, 409, 412, 157), (64, 414, 413, 120), (222, 415, 414, 64), (240, 416, 415, 222), (120, 413, 416, 240), (241, 418, 417, 117), (111, 419, 418, 241), (27, 420, 419, 111), (117, 417, 420, 27), (156, 422, 421, 60), (242, 423, 422, 156), (218, 424, 423, 242), (60, 421, 424, 218), (116, 426, 425, 29), (243, 427, 426, 116), (153, 428, 427, 243), (29, 425, 428, 153), (60, 430, 429, 116), (218, 431, 430, 60), (243, 432, 431, 218), (116, 429, 432, 243), (244, 434, 433, 113), (112, 435, 434, 244), (28, 436, 435, 112), (113, 433, 436, 28), (247, 438, 437, 98), (100, 439, 438, 247), (16, 440, 439, 100), (98, 437, 440, 16), (215, 442, 441, 42), (247, 443, 442, 215), (98, 444, 443, 247), (42, 441, 444, 98), (84, 446, 445, 215), (213, 447, 446, 84), (247, 448, 447, 213), (215, 445, 448, 247), (248, 450, 449, 210), (212, 451, 450, 248), (83, 452, 451, 212), (210, 449, 452, 83), (249, 454, 453, 150), (211, 455, 454, 249), (54, 456, 455, 211), (150, 453, 456, 54), (250, 458, 457, 110), (115, 459, 458, 250), (26, 460, 459, 115), (110, 457, 460, 26), (211, 462, 461, 54), (250, 463, 462, 211), (110, 464, 463, 250), (54, 461, 464, 110), (83, 466, 465, 211), (209, 467, 466, 83), (250, 468, 467, 209), (211, 465, 468, 250), (253, 470, 469, 114), (116, 471, 470, 253), (29, 472, 471, 116), (114, 469, 472, 29), (207, 474, 473, 58), (253, 475, 474, 207), (114, 476, 475, 253), (58, 473, 476, 114), (82, 478, 477, 207), (205, 479, 478, 82), (253, 480, 479, 205), (207, 477, 480, 253), (262, 482, 481, 118), (120, 483, 482, 262), (30, 484, 483, 120), (118, 481, 484, 30), (195, 486, 485, 62), (262, 487, 486, 195), (118, 488, 487, 262), (62, 485, 488, 118), (79, 490, 489, 195), (193, 491, 490, 79), (262, 492, 491, 193), (195, 489, 492, 262), (269, 494, 493, 182), (184, 495, 494, 269), (76, 496, 495, 184), (182, 493, 496, 76), (151, 498, 497, 55), (269, 499, 498, 151), (182, 500, 499, 269), (55, 497, 500, 182), (270, 502, 501, 162), (183, 503, 502, 270), (66, 504, 503, 183), (162, 501, 504, 66), (111, 506, 505, 27), (270, 507, 506, 111), (162, 508, 507, 270), (27, 505, 508, 162), (55, 510, 509, 111), (182, 511, 510, 55), (270, 512, 511, 182), (111, 509, 512, 270), (272, 514, 513, 178), (180, 515, 514, 272), (75, 516, 515, 180), (178, 513, 516, 75), (167, 518, 517, 71), (272, 519, 518, 167), (178, 520, 519, 272), (71, 517, 520, 178), (273, 522, 521, 137), (179, 523, 522, 273), (41, 524, 523, 179), (137, 521, 524, 41), (127, 526, 525, 25), (273, 527, 526, 127), (137, 528, 527, 273), (25, 525, 528, 137), (71, 530, 529, 127), (178, 531, 530, 71), (273, 532, 531, 178), (127, 529, 532, 273), (140, 534, 533, 44), (275, 535, 534, 140), (174, 536, 535, 275), (44, 533, 536, 174), (100, 538, 537, 16), (276, 539, 538, 100), (149, 540, 539, 276), (16, 537, 540, 149), (44, 542, 541, 100), (174, 543, 542, 44), (276, 544, 543, 174), (100, 541, 544, 276), (277, 546, 545, 109), (127, 547, 546, 277), (25, 548, 547, 127), (109, 545, 548, 25), (278, 550, 549, 170), (172, 551, 550, 278), (73, 552, 551, 172), (170, 549, 552, 73), (152, 554, 553, 56), (278, 555, 554, 152), (170, 556, 555, 278), (56, 553, 556, 170), (279, 558, 557, 166), (171, 559, 558, 279), (70, 560, 559, 171), (166, 557, 560, 70), (112, 562, 561, 28), (279, 563, 562, 112), (166, 564, 563, 279), (28, 561, 564, 166), (56, 566, 565, 112), (170, 567, 566, 56), (279, 568, 567, 170), (112, 565, 568, 279), (282, 570, 569, 173), (167, 571, 570, 282), (71, 572, 571, 167), (173, 569, 572, 71), (287, 574, 573, 193), (160, 575, 574, 287), (64, 576, 575, 160), (193, 573, 576, 64), (196, 578, 577, 79), (287, 579, 578, 196), (193, 580, 579, 287), (79, 577, 580, 193), (290, 582, 581, 205), (156, 583, 582, 290), (60, 584, 583, 156), (205, 581, 584, 60), (208, 586, 585, 82), (290, 587, 586, 208), (205, 588, 587, 290), (82, 585, 588, 205), (291, 590, 589, 209), (155, 591, 590, 291), (59, 592, 591, 155), (209, 589, 592, 59), (212, 594, 593, 83), (291, 595, 594, 212), (209, 596, 595, 291), (83, 593, 596, 209), (292, 598, 597, 213), (140, 599, 598, 292), (44, 600, 599, 140), (213, 597, 600, 44), (216, 602, 601, 84), (292, 603, 602, 216), (213, 604, 603, 292), (84, 601, 604, 213), (293, 606, 605, 217), (152, 607, 606, 293), (56, 608, 607, 152), (217, 605, 608, 56), (294, 610, 609, 221), (151, 611, 610, 294), (55, 612, 611, 151), (221, 609, 612, 55), (228, 614, 613, 87), (295, 615, 614, 228), (225, 616, 615, 295), (87, 613, 616, 225), (232, 618, 617, 88), (296, 619, 618, 232), (229, 620, 619, 296), (88, 617, 620, 229), (362, 686, 685, 361), (363, 687, 686, 362), (364, 688, 687, 363), (361, 685, 688, 364), (689, 690, 691, 692), (366, 690, 689, 365), (367, 691, 690, 366), (368, 692, 691, 367), (365, 689, 692, 368), (693, 694, 695, 696), (370, 694, 693, 369), (371, 695, 694, 370), (372, 696, 695, 371), (369, 693, 696, 372), (697, 698, 699, 700), (374, 698, 697, 373), (375, 699, 698, 374), (376, 700, 699, 375), (373, 697, 700, 376), (701, 702, 703, 704), (378, 702, 701, 377), (379, 703, 702, 378), (380, 704, 703, 379), (377, 701, 704, 380), (705, 706, 707, 708), (382, 706, 705, 381), (383, 707, 706, 382), (384, 708, 707, 383), (381, 705, 708, 384), (709, 710, 711, 712), (386, 710, 709, 385), (387, 711, 710, 386), (388, 712, 711, 387), (385, 709, 712, 388), (713, 714, 715, 716), (390, 714, 713, 389), (391, 715, 714, 390), (392, 716, 715, 391), (389, 713, 716, 392), (717, 718, 719, 720), (394, 718, 717, 393), (395, 719, 718, 394), (396, 720, 719, 395), (393, 717, 720, 396), (721, 722, 723, 724), (398, 722, 721, 397), (399, 723, 722, 398), (400, 724, 723, 399), (397, 721, 724, 400), (725, 726, 727, 728), (402, 726, 725, 401), (403, 727, 726, 402), (404, 728, 727, 403), (401, 725, 728, 404), (729, 730, 731, 732), (406, 730, 729, 405), (407, 731, 730, 406), (408, 732, 731, 407), (405, 729, 732, 408), (733, 734, 735, 736), (410, 734, 733, 409), (411, 735, 734, 410), (412, 736, 735, 411), (409, 733, 736, 412), (737, 738, 739, 740), (414, 738, 737, 413), (415, 739, 738, 414), (416, 740, 739, 415), (413, 737, 740, 416), (741, 742, 743, 744), (418, 742, 741, 417), (419, 743, 742, 418), (420, 744, 743, 419), (417, 741, 744, 420), (745, 746, 747, 748), (422, 746, 745, 421), (423, 747, 746, 422), (424, 748, 747, 423), (421, 745, 748, 424), (749, 750, 751, 752), (426, 750, 749, 425), (427, 751, 750, 426), (428, 752, 751, 427), (425, 749, 752, 428), (753, 754, 755, 756), (430, 754, 753, 429), (431, 755, 754, 430), (432, 756, 755, 431), (429, 753, 756, 432), (757, 758, 759, 760), (434, 758, 757, 433), (435, 759, 758, 434), (436, 760, 759, 435), (433, 757, 760, 436), (761, 762, 763, 764), (438, 762, 761, 437), (439, 763, 762, 438), (440, 764, 763, 439), (437, 761, 764, 440), (765, 766, 767, 768), (442, 766, 765, 441), (443, 767, 766, 442), (444, 768, 767, 443), (441, 765, 768, 444), (769, 770, 771, 772), (446, 770, 769, 445), (447, 771, 770, 446), (448, 772, 771, 447), (445, 769, 772, 448), (773, 774, 775, 776), (450, 774, 773, 449), (451, 775, 774, 450), (452, 776, 775, 451), (449, 773, 776, 452), (777, 778, 779, 780), (454, 778, 777, 453), (455, 779, 778, 454), (456, 780, 779, 455), (453, 777, 780, 456), (781, 782, 783, 784), (458, 782, 781, 457), (459, 783, 782, 458), (460, 784, 783, 459), (457, 781, 784, 460), (785, 786, 787, 788), (462, 786, 785, 461), (463, 787, 786, 462), (464, 788, 787, 463), (461, 785, 788, 464), (789, 790, 791, 792), (466, 790, 789, 465), (467, 791, 790, 466), (468, 792, 791, 467), (465, 789, 792, 468), (793, 794, 795, 796), (470, 794, 793, 469), (471, 795, 794, 470), (472, 796, 795, 471), (469, 793, 796, 472), (797, 798, 799, 800), (474, 798, 797, 473), (475, 799, 798, 474), (476, 800, 799, 475), (473, 797, 800, 476), (801, 802, 803, 804), (478, 802, 801, 477), (479, 803, 802, 478), (480, 804, 803, 479), (477, 801, 804, 480), (805, 806, 807, 808), (482, 806, 805, 481), (483, 807, 806, 482), (484, 808, 807, 483), (481, 805, 808, 484), (809, 810, 811, 812), (486, 810, 809, 485), (487, 811, 810, 486), (488, 812, 811, 487), (485, 809, 812, 488), (813, 814, 815, 816), (490, 814, 813, 489), (491, 815, 814, 490), (492, 816, 815, 491), (489, 813, 816, 492), (817, 818, 819, 820), (494, 818, 817, 493), (495, 819, 818, 494), (496, 820, 819, 495), (493, 817, 820, 496), (821, 822, 823, 824), (498, 822, 821, 497), (499, 823, 822, 498), (500, 824, 823, 499), (497, 821, 824, 500), (825, 826, 827, 828), (502, 826, 825, 501), (503, 827, 826, 502), (504, 828, 827, 503), (501, 825, 828, 504), (829, 830, 831, 832), (506, 830, 829, 505), (507, 831, 830, 506), (508, 832, 831, 507), (505, 829, 832, 508), (833, 834, 835, 836), (510, 834, 833, 509), (511, 835, 834, 510), (512, 836, 835, 511), (509, 833, 836, 512), (837, 838, 839, 840), (514, 838, 837, 513), (515, 839, 838, 514), (516, 840, 839, 515), (513, 837, 840, 516), (841, 842, 843, 844), (518, 842, 841, 517), (519, 843, 842, 518), (520, 844, 843, 519), (517, 841, 844, 520), (845, 846, 847, 848), (522, 846, 845, 521), (523, 847, 846, 522), (524, 848, 847, 523), (521, 845, 848, 524), (849, 850, 851, 852), (526, 850, 849, 525), (527, 851, 850, 526), (528, 852, 851, 527), (525, 849, 852, 528), (853, 854, 855, 856), (530, 854, 853, 529), (531, 855, 854, 530), (532, 856, 855, 531), (529, 853, 856, 532), (857, 858, 859, 860), (534, 858, 857, 533), (535, 859, 858, 534), (536, 860, 859, 535), (533, 857, 860, 536), (861, 862, 863, 864), (538, 862, 861, 537), (539, 863, 862, 538), (540, 864, 863, 539), (537, 861, 864, 540), (865, 866, 867, 868), (542, 866, 865, 541), (543, 867, 866, 542), (544, 868, 867, 543), (541, 865, 868, 544), (869, 870, 871, 872), (546, 870, 869, 545), (547, 871, 870, 546), (548, 872, 871, 547), (545, 869, 872, 548), (873, 874, 875, 876), (550, 874, 873, 549), (551, 875, 874, 550), (552, 876, 875, 551), (549, 873, 876, 552), (877, 878, 879, 880), (554, 878, 877, 553), (555, 879, 878, 554), (556, 880, 879, 555), (553, 877, 880, 556), (881, 882, 883, 884), (558, 882, 881, 557), (559, 883, 882, 558), (560, 884, 883, 559), (557, 881, 884, 560), (885, 886, 887, 888), (562, 886, 885, 561), (563, 887, 886, 562), (564, 888, 887, 563), (561, 885, 888, 564), (889, 890, 891, 892), (566, 890, 889, 565), (567, 891, 890, 566), (568, 892, 891, 567), (565, 889, 892, 568), (893, 894, 895, 896), (570, 894, 893, 569), (571, 895, 894, 570), (572, 896, 895, 571), (569, 893, 896, 572), (897, 898, 899, 900), (574, 898, 897, 573), (575, 899, 898, 574), (576, 900, 899, 575), (573, 897, 900, 576), (901, 902, 903, 904), (578, 902, 901, 577), (579, 903, 902, 578), (580, 904, 903, 579), (577, 901, 904, 580), (905, 906, 907, 908), (582, 906, 905, 581), (583, 907, 906, 582), (584, 908, 907, 583), (581, 905, 908, 584), (909, 910, 911, 912), (586, 910, 909, 585), (587, 911, 910, 586), (588, 912, 911, 587), (585, 909, 912, 588), (913, 914, 915, 916), (590, 914, 913, 589), (591, 915, 914, 590), (592, 916, 915, 591), (589, 913, 916, 592), (917, 918, 919, 920), (594, 918, 917, 593), (595, 919, 918, 594), (596, 920, 919, 595), (593, 917, 920, 596), (921, 922, 923, 924), (598, 922, 921, 597), (599, 923, 922, 598), (600, 924, 923, 599), (597, 921, 924, 600), (925, 926, 927, 928), (602, 926, 925, 601), (603, 927, 926, 602), (604, 928, 927, 603), (601, 925, 928, 604), (929, 930, 931, 932), (606, 930, 929, 605), (607, 931, 930, 606), (608, 932, 931, 607), (605, 929, 932, 608), (933, 934, 935, 936), (610, 934, 933, 609), (611, 935, 934, 610), (612, 936, 935, 611), (609, 933, 936, 612), (937, 938, 939, 940), (614, 938, 937, 613), (615, 939, 938, 614), (616, 940, 939, 615), (613, 937, 940, 616), (941, 942, 943, 944), (618, 942, 941, 617), (619, 943, 942, 618), (620, 944, 943, 619), (617, 941, 944, 620)])
me_cube.materials.append(mat_material)
me_cube.use_remesh_preserve_volume = False
me_cube.use_remesh_preserve_attributes = False
me_cube.use_mirror_vertex_groups = False
me_cube.update()

# ---- objects
ob_cube = bpy.data.objects.new('Cube', me_cube)
ob_lamp = bpy.data.objects.new('Lamp', light_lamp)
ob_camera = bpy.data.objects.new('Camera', cam_camera)

# ---- transforms, parenting, visibility, modifiers, constraints
ob_cube.location = (0.0, 0.0, 0.0)
ob_cube.lock_rotations_4d = False
ob_cube.empty_display_type = 'ARROWS'
ob_cube.lineart.crease_threshold = 0.0
ob_lamp.location = (4.076, 1.005, 5.904)
ob_lamp.rotation_euler = (0.6503, 0.05522, 1.866)
ob_lamp.lock_rotations_4d = False
ob_lamp.empty_display_type = 'ARROWS'
ob_lamp.color = (0.0, 0.0, 0.0, 0.0)
ob_lamp.lineart.crease_threshold = 0.0
ob_camera.location = (7.481, -6.508, 5.344)
ob_camera.rotation_euler = (1.109, 0.0, 0.8149)
ob_camera.lock_rotations_4d = False
ob_camera.empty_display_type = 'ARROWS'
ob_camera.color = (0.0, 0.0, 0.0, 0.0)
ob_camera.display_type = 'WIRE'
ob_camera.lineart.crease_threshold = 0.0

# ---- collection membership
col_collection_1.objects.link(ob_cube)
col_collection_1.objects.link(ob_lamp)
col_collection_1.objects.link(ob_camera)

# ---- scene / render settings (as saved in the file)
scene.camera = ob_camera
scene.frame_start = 1; scene.frame_end = 250; scene.frame_set(1)
scene.render.engine = 'BLENDER_EEVEE_NEXT'
scene.render.resolution_percentage = 50
scene.render.dither_intensity = 0.0
scene.cycles.use_denoising = False
scene.cycles.samples = 128
scene.cycles.sampling_pattern = 'TABULATED_SOBOL'
scene.cycles.use_adaptive_sampling = False
scene.cycles.use_light_tree = False
scene.cycles.blur_glossy = 0.0
scene.cycles.sample_clamp_indirect = 0.0
scene.view_settings.view_transform = 'Standard'
bpy.context.view_layer.update()
